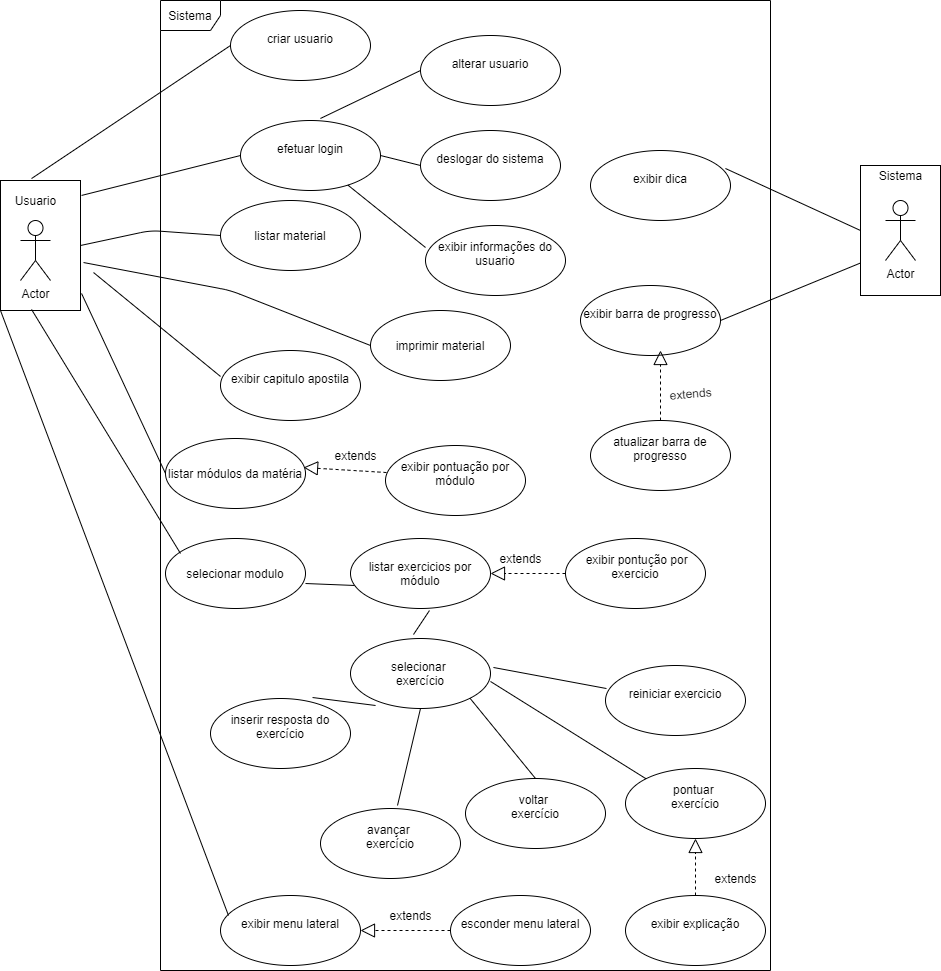

The diagram above was exported from draw.io. Its source (the exported page's mxGraphModel, read from the mxfile embedded in the PNG):
<mxGraphModel dx="1422" dy="794" grid="1" gridSize="10" guides="1" tooltips="1" connect="1" arrows="1" fold="1" page="1" pageScale="1" pageWidth="1169" pageHeight="826" background="#ffffff" math="0" shadow="0">
  <root>
    <mxCell id="0" />
    <mxCell id="1" parent="0" />
    <mxCell id="og7rLcMHChRhu7ml0Qv6-101" value="Sistema" style="shape=umlFrame;html=1;whiteSpace=wrap;" parent="1" vertex="1">
      <mxGeometry x="190" y="10" width="610" height="970" as="geometry" />
    </mxCell>
    <mxCell id="y5rELYrQ7fdzugZg3Fp6-15" value="" style="rounded=0;whiteSpace=wrap;html=1;" parent="1" vertex="1">
      <mxGeometry x="890" y="175" width="80" height="130" as="geometry" />
    </mxCell>
    <mxCell id="y5rELYrQ7fdzugZg3Fp6-12" value="" style="rounded=0;whiteSpace=wrap;html=1;" parent="1" vertex="1">
      <mxGeometry x="30" y="190" width="80" height="130" as="geometry" />
    </mxCell>
    <mxCell id="og7rLcMHChRhu7ml0Qv6-44" value="&lt;div&gt;esconder menu lateral&lt;/div&gt;&lt;div&gt;&lt;br&gt;&lt;/div&gt;" style="ellipse;whiteSpace=wrap;html=1;" parent="1" vertex="1">
      <mxGeometry x="480" y="905" width="140" height="70" as="geometry" />
    </mxCell>
    <mxCell id="og7rLcMHChRhu7ml0Qv6-45" value="&lt;div&gt;exibir menu lateral&lt;/div&gt;&lt;div&gt;&lt;br&gt;&lt;/div&gt;" style="ellipse;whiteSpace=wrap;html=1;" parent="1" vertex="1">
      <mxGeometry x="250" y="905" width="140" height="70" as="geometry" />
    </mxCell>
    <mxCell id="og7rLcMHChRhu7ml0Qv6-46" value="&lt;div&gt;alterar usuario&lt;/div&gt;&lt;div&gt;&lt;br&gt;&lt;/div&gt;" style="ellipse;whiteSpace=wrap;html=1;" parent="1" vertex="1">
      <mxGeometry x="450" y="45" width="140" height="70" as="geometry" />
    </mxCell>
    <mxCell id="og7rLcMHChRhu7ml0Qv6-47" value="&lt;div&gt;exibir informações do usuario&lt;/div&gt;&lt;div&gt;&lt;br&gt;&lt;/div&gt;" style="ellipse;whiteSpace=wrap;html=1;" parent="1" vertex="1">
      <mxGeometry x="455" y="235" width="140" height="70" as="geometry" />
    </mxCell>
    <mxCell id="og7rLcMHChRhu7ml0Qv6-48" value="&lt;div&gt;deslogar do sistema&lt;/div&gt;&lt;div&gt;&lt;br&gt;&lt;/div&gt;" style="ellipse;whiteSpace=wrap;html=1;" parent="1" vertex="1">
      <mxGeometry x="450" y="140" width="140" height="70" as="geometry" />
    </mxCell>
    <mxCell id="og7rLcMHChRhu7ml0Qv6-50" value="&lt;div&gt;efetuar login&lt;/div&gt;&lt;div&gt;&lt;br&gt;&lt;/div&gt;" style="ellipse;whiteSpace=wrap;html=1;" parent="1" vertex="1">
      <mxGeometry x="270" y="130" width="140" height="70" as="geometry" />
    </mxCell>
    <mxCell id="og7rLcMHChRhu7ml0Qv6-51" value="&lt;div&gt;criar usuario&lt;/div&gt;&lt;div&gt;&lt;br&gt;&lt;/div&gt;" style="ellipse;whiteSpace=wrap;html=1;" parent="1" vertex="1">
      <mxGeometry x="260" y="20" width="140" height="70" as="geometry" />
    </mxCell>
    <mxCell id="og7rLcMHChRhu7ml0Qv6-52" value="&lt;div&gt;exibir pontuação por módulo&lt;/div&gt;&lt;div&gt;&lt;br&gt;&lt;/div&gt;" style="ellipse;whiteSpace=wrap;html=1;" parent="1" vertex="1">
      <mxGeometry x="415" y="455" width="140" height="70" as="geometry" />
    </mxCell>
    <mxCell id="og7rLcMHChRhu7ml0Qv6-53" value="&lt;div&gt;&amp;nbsp;exibir pontução por exercicio&lt;/div&gt;&lt;div&gt;&lt;br&gt;&lt;/div&gt;" style="ellipse;whiteSpace=wrap;html=1;" parent="1" vertex="1">
      <mxGeometry x="595" y="548" width="140" height="70" as="geometry" />
    </mxCell>
    <mxCell id="og7rLcMHChRhu7ml0Qv6-54" value="&lt;div&gt;exibir explicação&lt;/div&gt;&lt;div&gt;&lt;br&gt;&lt;/div&gt;" style="ellipse;whiteSpace=wrap;html=1;" parent="1" vertex="1">
      <mxGeometry x="655" y="905" width="140" height="70" as="geometry" />
    </mxCell>
    <mxCell id="og7rLcMHChRhu7ml0Qv6-56" value="&lt;div&gt;exibir capitulo apostila&lt;/div&gt;&lt;div&gt;&lt;br&gt;&lt;/div&gt;" style="ellipse;whiteSpace=wrap;html=1;" parent="1" vertex="1">
      <mxGeometry x="250" y="360" width="140" height="70" as="geometry" />
    </mxCell>
    <mxCell id="og7rLcMHChRhu7ml0Qv6-58" value="&lt;div&gt;pontuar&amp;nbsp;&lt;/div&gt;exercício&lt;div&gt;&lt;br&gt;&lt;/div&gt;" style="ellipse;whiteSpace=wrap;html=1;" parent="1" vertex="1">
      <mxGeometry x="655" y="778" width="140" height="70" as="geometry" />
    </mxCell>
    <mxCell id="og7rLcMHChRhu7ml0Qv6-59" value="&lt;div&gt;atualizar barra de progresso&lt;/div&gt;&lt;div&gt;&lt;br&gt;&lt;/div&gt;" style="ellipse;whiteSpace=wrap;html=1;" parent="1" vertex="1">
      <mxGeometry x="620" y="430" width="140" height="70" as="geometry" />
    </mxCell>
    <mxCell id="og7rLcMHChRhu7ml0Qv6-60" value="&lt;div&gt;exibir barra de progresso&lt;/div&gt;&lt;div&gt;&lt;br&gt;&lt;/div&gt;" style="ellipse;whiteSpace=wrap;html=1;" parent="1" vertex="1">
      <mxGeometry x="610" y="295" width="140" height="70" as="geometry" />
    </mxCell>
    <mxCell id="og7rLcMHChRhu7ml0Qv6-61" value="&lt;div&gt;reiniciar exercicio&lt;/div&gt;&lt;div&gt;&lt;br&gt;&lt;/div&gt;" style="ellipse;whiteSpace=wrap;html=1;" parent="1" vertex="1">
      <mxGeometry x="635" y="675" width="140" height="70" as="geometry" />
    </mxCell>
    <mxCell id="og7rLcMHChRhu7ml0Qv6-62" value="&lt;div&gt;voltar&amp;nbsp;&lt;/div&gt;exercício&lt;div&gt;&lt;br&gt;&lt;/div&gt;" style="ellipse;whiteSpace=wrap;html=1;" parent="1" vertex="1">
      <mxGeometry x="495" y="788" width="140" height="70" as="geometry" />
    </mxCell>
    <mxCell id="og7rLcMHChRhu7ml0Qv6-63" value="&lt;div&gt;avançar&amp;nbsp;&lt;/div&gt;exercício&lt;div&gt;&lt;br&gt;&lt;/div&gt;" style="ellipse;whiteSpace=wrap;html=1;" parent="1" vertex="1">
      <mxGeometry x="350" y="818" width="140" height="70" as="geometry" />
    </mxCell>
    <mxCell id="og7rLcMHChRhu7ml0Qv6-64" value="&lt;div&gt;exibir dica&lt;/div&gt;&lt;div&gt;&lt;br&gt;&lt;/div&gt;" style="ellipse;whiteSpace=wrap;html=1;" parent="1" vertex="1">
      <mxGeometry x="620" y="160" width="140" height="70" as="geometry" />
    </mxCell>
    <mxCell id="og7rLcMHChRhu7ml0Qv6-65" value="&lt;div&gt;inserir resposta do exercício&lt;/div&gt;&lt;div&gt;&lt;br&gt;&lt;/div&gt;" style="ellipse;whiteSpace=wrap;html=1;" parent="1" vertex="1">
      <mxGeometry x="240" y="708" width="140" height="70" as="geometry" />
    </mxCell>
    <mxCell id="og7rLcMHChRhu7ml0Qv6-67" value="listar módulos da matéria" style="ellipse;whiteSpace=wrap;html=1;" parent="1" vertex="1">
      <mxGeometry x="195" y="448" width="140" height="70" as="geometry" />
    </mxCell>
    <mxCell id="og7rLcMHChRhu7ml0Qv6-69" value="Actor" style="shape=umlActor;verticalLabelPosition=bottom;verticalAlign=top;html=1;" parent="1" vertex="1">
      <mxGeometry x="50" y="230" width="30" height="60" as="geometry" />
    </mxCell>
    <mxCell id="og7rLcMHChRhu7ml0Qv6-74" value="" style="endArrow=none;html=1;exitX=0;exitY=0.314;exitDx=0;exitDy=0;exitPerimeter=0;" parent="1" source="og7rLcMHChRhu7ml0Qv6-47" target="og7rLcMHChRhu7ml0Qv6-50" edge="1">
      <mxGeometry width="50" height="50" relative="1" as="geometry">
        <mxPoint x="270" y="293" as="sourcePoint" />
        <mxPoint x="320" y="243" as="targetPoint" />
      </mxGeometry>
    </mxCell>
    <mxCell id="og7rLcMHChRhu7ml0Qv6-75" value="" style="endArrow=none;html=1;entryX=1;entryY=0.5;entryDx=0;entryDy=0;exitX=0;exitY=0.5;exitDx=0;exitDy=0;" parent="1" source="og7rLcMHChRhu7ml0Qv6-48" target="og7rLcMHChRhu7ml0Qv6-50" edge="1">
      <mxGeometry width="50" height="50" relative="1" as="geometry">
        <mxPoint x="450" y="264.98" as="sourcePoint" />
        <mxPoint x="420" y="182" as="targetPoint" />
      </mxGeometry>
    </mxCell>
    <mxCell id="og7rLcMHChRhu7ml0Qv6-76" value="" style="endArrow=none;html=1;entryX=0.571;entryY=-0.029;entryDx=0;entryDy=0;entryPerimeter=0;exitX=0;exitY=0.5;exitDx=0;exitDy=0;" parent="1" source="og7rLcMHChRhu7ml0Qv6-46" target="og7rLcMHChRhu7ml0Qv6-50" edge="1">
      <mxGeometry width="50" height="50" relative="1" as="geometry">
        <mxPoint x="420" y="110" as="sourcePoint" />
        <mxPoint x="390" y="70" as="targetPoint" />
      </mxGeometry>
    </mxCell>
    <mxCell id="og7rLcMHChRhu7ml0Qv6-78" value="" style="endArrow=block;dashed=1;endFill=0;endSize=12;html=1;exitX=0;exitY=0.5;exitDx=0;exitDy=0;entryX=1;entryY=0.5;entryDx=0;entryDy=0;" parent="1" source="og7rLcMHChRhu7ml0Qv6-44" target="og7rLcMHChRhu7ml0Qv6-45" edge="1">
      <mxGeometry width="160" relative="1" as="geometry">
        <mxPoint x="370" y="1005" as="sourcePoint" />
        <mxPoint x="530" y="1005" as="targetPoint" />
      </mxGeometry>
    </mxCell>
    <mxCell id="og7rLcMHChRhu7ml0Qv6-79" value="extends" style="text;html=1;align=center;verticalAlign=middle;resizable=0;points=[];autosize=1;" parent="1" vertex="1">
      <mxGeometry x="410" y="915" width="60" height="20" as="geometry" />
    </mxCell>
    <mxCell id="og7rLcMHChRhu7ml0Qv6-82" value="" style="endArrow=block;dashed=1;endFill=0;endSize=12;html=1;exitX=0.5;exitY=0;exitDx=0;exitDy=0;" parent="1" source="og7rLcMHChRhu7ml0Qv6-59" edge="1">
      <mxGeometry width="160" relative="1" as="geometry">
        <mxPoint x="683" y="306" as="sourcePoint" />
        <mxPoint x="690" y="360" as="targetPoint" />
      </mxGeometry>
    </mxCell>
    <mxCell id="og7rLcMHChRhu7ml0Qv6-83" value="extends" style="text;html=1;align=center;verticalAlign=middle;resizable=0;points=[];autosize=1;rotation=-5;" parent="1" vertex="1">
      <mxGeometry x="690" y="393" width="60" height="20" as="geometry" />
    </mxCell>
    <mxCell id="og7rLcMHChRhu7ml0Qv6-66" value="listar exercicios por módulo" style="ellipse;whiteSpace=wrap;html=1;" parent="1" vertex="1">
      <mxGeometry x="380" y="548" width="140" height="70" as="geometry" />
    </mxCell>
    <mxCell id="og7rLcMHChRhu7ml0Qv6-86" value="" style="endArrow=block;dashed=1;endFill=0;endSize=12;html=1;exitX=0.007;exitY=0.386;exitDx=0;exitDy=0;entryX=0.986;entryY=0.414;entryDx=0;entryDy=0;entryPerimeter=0;exitPerimeter=0;" parent="1" source="og7rLcMHChRhu7ml0Qv6-52" target="og7rLcMHChRhu7ml0Qv6-67" edge="1">
      <mxGeometry width="160" relative="1" as="geometry">
        <mxPoint x="485" y="498" as="sourcePoint" />
        <mxPoint x="375" y="498" as="targetPoint" />
      </mxGeometry>
    </mxCell>
    <mxCell id="og7rLcMHChRhu7ml0Qv6-87" value="extends" style="text;html=1;align=center;verticalAlign=middle;resizable=0;points=[];autosize=1;rotation=0;" parent="1" vertex="1">
      <mxGeometry x="355" y="455" width="60" height="20" as="geometry" />
    </mxCell>
    <mxCell id="og7rLcMHChRhu7ml0Qv6-88" value="&lt;div&gt;selecionar&amp;nbsp;&lt;/div&gt;exercício" style="ellipse;whiteSpace=wrap;html=1;" parent="1" vertex="1">
      <mxGeometry x="380" y="648" width="140" height="70" as="geometry" />
    </mxCell>
    <mxCell id="og7rLcMHChRhu7ml0Qv6-89" value="" style="endArrow=block;dashed=1;endFill=0;endSize=12;html=1;exitX=0;exitY=0.5;exitDx=0;exitDy=0;entryX=1;entryY=0.5;entryDx=0;entryDy=0;" parent="1" source="og7rLcMHChRhu7ml0Qv6-53" target="og7rLcMHChRhu7ml0Qv6-66" edge="1">
      <mxGeometry width="160" relative="1" as="geometry">
        <mxPoint x="611.47" y="672.02" as="sourcePoint" />
        <mxPoint x="538.53" y="673.98" as="targetPoint" />
      </mxGeometry>
    </mxCell>
    <mxCell id="og7rLcMHChRhu7ml0Qv6-90" value="extends" style="text;html=1;align=center;verticalAlign=middle;resizable=0;points=[];autosize=1;rotation=0;" parent="1" vertex="1">
      <mxGeometry x="520" y="558" width="60" height="20" as="geometry" />
    </mxCell>
    <mxCell id="og7rLcMHChRhu7ml0Qv6-91" value="" style="endArrow=none;html=1;exitX=0.564;exitY=1.029;exitDx=0;exitDy=0;entryX=0.45;entryY=-0.057;entryDx=0;entryDy=0;exitPerimeter=0;entryPerimeter=0;" parent="1" source="og7rLcMHChRhu7ml0Qv6-66" target="og7rLcMHChRhu7ml0Qv6-88" edge="1">
      <mxGeometry width="50" height="50" relative="1" as="geometry">
        <mxPoint x="465" y="658" as="sourcePoint" />
        <mxPoint x="565" y="688" as="targetPoint" />
      </mxGeometry>
    </mxCell>
    <mxCell id="og7rLcMHChRhu7ml0Qv6-92" value="" style="endArrow=none;html=1;exitX=0.179;exitY=0.957;exitDx=0;exitDy=0;entryX=0.729;entryY=-0.014;entryDx=0;entryDy=0;exitPerimeter=0;entryPerimeter=0;" parent="1" source="og7rLcMHChRhu7ml0Qv6-88" target="og7rLcMHChRhu7ml0Qv6-65" edge="1">
      <mxGeometry width="50" height="50" relative="1" as="geometry">
        <mxPoint x="520.96" y="648" as="sourcePoint" />
        <mxPoint x="565" y="671.98" as="targetPoint" />
      </mxGeometry>
    </mxCell>
    <mxCell id="og7rLcMHChRhu7ml0Qv6-95" value="" style="endArrow=none;html=1;exitX=0.5;exitY=1;exitDx=0;exitDy=0;entryX=0.55;entryY=-0.043;entryDx=0;entryDy=0;entryPerimeter=0;" parent="1" source="og7rLcMHChRhu7ml0Qv6-88" target="og7rLcMHChRhu7ml0Qv6-63" edge="1">
      <mxGeometry width="50" height="50" relative="1" as="geometry">
        <mxPoint x="403.96000000000004" y="650.03" as="sourcePoint" />
        <mxPoint x="448" y="674.01" as="targetPoint" />
      </mxGeometry>
    </mxCell>
    <mxCell id="og7rLcMHChRhu7ml0Qv6-96" value="" style="endArrow=none;html=1;exitX=1;exitY=1;exitDx=0;exitDy=0;entryX=0.5;entryY=0;entryDx=0;entryDy=0;" parent="1" source="og7rLcMHChRhu7ml0Qv6-88" target="og7rLcMHChRhu7ml0Qv6-62" edge="1">
      <mxGeometry width="50" height="50" relative="1" as="geometry">
        <mxPoint x="413.96000000000004" y="660.03" as="sourcePoint" />
        <mxPoint x="458" y="684.01" as="targetPoint" />
      </mxGeometry>
    </mxCell>
    <mxCell id="og7rLcMHChRhu7ml0Qv6-97" value="" style="endArrow=none;html=1;exitX=1;exitY=0.614;exitDx=0;exitDy=0;entryX=0;entryY=0;entryDx=0;entryDy=0;exitPerimeter=0;" parent="1" source="og7rLcMHChRhu7ml0Qv6-88" target="og7rLcMHChRhu7ml0Qv6-58" edge="1">
      <mxGeometry width="50" height="50" relative="1" as="geometry">
        <mxPoint x="423.96000000000004" y="670.03" as="sourcePoint" />
        <mxPoint x="468" y="694.01" as="targetPoint" />
      </mxGeometry>
    </mxCell>
    <mxCell id="og7rLcMHChRhu7ml0Qv6-98" value="" style="endArrow=none;html=1;exitX=1.021;exitY=0.414;exitDx=0;exitDy=0;entryX=0.007;entryY=0.329;entryDx=0;entryDy=0;exitPerimeter=0;entryPerimeter=0;" parent="1" source="og7rLcMHChRhu7ml0Qv6-88" target="og7rLcMHChRhu7ml0Qv6-61" edge="1">
      <mxGeometry width="50" height="50" relative="1" as="geometry">
        <mxPoint x="433.96000000000004" y="680.03" as="sourcePoint" />
        <mxPoint x="478" y="704.01" as="targetPoint" />
      </mxGeometry>
    </mxCell>
    <mxCell id="og7rLcMHChRhu7ml0Qv6-99" value="" style="endArrow=block;dashed=1;endFill=0;endSize=12;html=1;exitX=0.5;exitY=0;exitDx=0;exitDy=0;entryX=0.5;entryY=1;entryDx=0;entryDy=0;" parent="1" source="og7rLcMHChRhu7ml0Qv6-54" target="og7rLcMHChRhu7ml0Qv6-58" edge="1">
      <mxGeometry width="160" relative="1" as="geometry">
        <mxPoint x="880" y="1005" as="sourcePoint" />
        <mxPoint x="800" y="1005" as="targetPoint" />
      </mxGeometry>
    </mxCell>
    <mxCell id="og7rLcMHChRhu7ml0Qv6-100" value="extends" style="text;html=1;align=center;verticalAlign=middle;resizable=0;points=[];autosize=1;rotation=0;" parent="1" vertex="1">
      <mxGeometry x="735" y="878" width="60" height="20" as="geometry" />
    </mxCell>
    <mxCell id="y5rELYrQ7fdzugZg3Fp6-1" value="Usuario" style="text;html=1;align=center;verticalAlign=middle;resizable=0;points=[];autosize=1;" parent="1" vertex="1">
      <mxGeometry x="35" y="200" width="60" height="20" as="geometry" />
    </mxCell>
    <mxCell id="y5rELYrQ7fdzugZg3Fp6-2" value="" style="endArrow=none;html=1;exitX=0;exitY=0.5;exitDx=0;exitDy=0;entryX=0.388;entryY=-0.015;entryDx=0;entryDy=0;entryPerimeter=0;" parent="1" source="og7rLcMHChRhu7ml0Qv6-51" target="y5rELYrQ7fdzugZg3Fp6-12" edge="1">
      <mxGeometry width="50" height="50" relative="1" as="geometry">
        <mxPoint x="175.70999999999998" y="204.73000000000002" as="sourcePoint" />
        <mxPoint x="90" y="180" as="targetPoint" />
      </mxGeometry>
    </mxCell>
    <mxCell id="y5rELYrQ7fdzugZg3Fp6-3" value="" style="endArrow=none;html=1;exitX=0;exitY=0.5;exitDx=0;exitDy=0;entryX=1.013;entryY=0.115;entryDx=0;entryDy=0;entryPerimeter=0;" parent="1" source="og7rLcMHChRhu7ml0Qv6-50" target="y5rELYrQ7fdzugZg3Fp6-12" edge="1">
      <mxGeometry width="50" height="50" relative="1" as="geometry">
        <mxPoint x="185.71000000000004" y="289.47" as="sourcePoint" />
        <mxPoint x="119.99572570954024" y="230.00429588149086" as="targetPoint" />
      </mxGeometry>
    </mxCell>
    <mxCell id="y5rELYrQ7fdzugZg3Fp6-4" value="" style="endArrow=none;html=1;entryX=1;entryY=0.5;entryDx=0;entryDy=0;exitX=0;exitY=0.5;exitDx=0;exitDy=0;" parent="1" source="QRqztJeDV5d1qQ9o1aS9-1" target="y5rELYrQ7fdzugZg3Fp6-12" edge="1">
      <mxGeometry width="50" height="50" relative="1" as="geometry">
        <mxPoint x="180" y="240" as="sourcePoint" />
        <mxPoint x="150" y="280" as="targetPoint" />
        <Array as="points">
          <mxPoint x="180" y="240" />
        </Array>
      </mxGeometry>
    </mxCell>
    <mxCell id="y5rELYrQ7fdzugZg3Fp6-5" value="" style="endArrow=none;html=1;exitX=0;exitY=0.5;exitDx=0;exitDy=0;entryX=1.013;entryY=0.869;entryDx=0;entryDy=0;entryPerimeter=0;" parent="1" source="og7rLcMHChRhu7ml0Qv6-67" target="y5rELYrQ7fdzugZg3Fp6-12" edge="1">
      <mxGeometry width="50" height="50" relative="1" as="geometry">
        <mxPoint x="135.71000000000004" y="379.47" as="sourcePoint" />
        <mxPoint x="120" y="310" as="targetPoint" />
      </mxGeometry>
    </mxCell>
    <mxCell id="y5rELYrQ7fdzugZg3Fp6-6" value="" style="endArrow=none;html=1;exitX=0.057;exitY=0.286;exitDx=0;exitDy=0;exitPerimeter=0;entryX=0;entryY=1;entryDx=0;entryDy=0;" parent="1" source="og7rLcMHChRhu7ml0Qv6-45" target="y5rELYrQ7fdzugZg3Fp6-12" edge="1">
      <mxGeometry width="50" height="50" relative="1" as="geometry">
        <mxPoint x="80" y="490" as="sourcePoint" />
        <mxPoint x="90" y="310" as="targetPoint" />
      </mxGeometry>
    </mxCell>
    <mxCell id="y5rELYrQ7fdzugZg3Fp6-8" value="Actor" style="shape=umlActor;verticalLabelPosition=bottom;verticalAlign=top;html=1;" parent="1" vertex="1">
      <mxGeometry x="915" y="210" width="30" height="60" as="geometry" />
    </mxCell>
    <mxCell id="y5rELYrQ7fdzugZg3Fp6-9" value="Sistema" style="text;html=1;align=center;verticalAlign=middle;resizable=0;points=[];autosize=1;" parent="1" vertex="1">
      <mxGeometry x="900" y="175" width="60" height="20" as="geometry" />
    </mxCell>
    <mxCell id="y5rELYrQ7fdzugZg3Fp6-14" value="" style="endArrow=none;html=1;entryX=0.964;entryY=0.257;entryDx=0;entryDy=0;entryPerimeter=0;exitX=0;exitY=0.5;exitDx=0;exitDy=0;" parent="1" source="y5rELYrQ7fdzugZg3Fp6-15" target="og7rLcMHChRhu7ml0Qv6-64" edge="1">
      <mxGeometry width="50" height="50" relative="1" as="geometry">
        <mxPoint x="840" y="280" as="sourcePoint" />
        <mxPoint x="716.04" y="329.95000000000005" as="targetPoint" />
      </mxGeometry>
    </mxCell>
    <mxCell id="y5rELYrQ7fdzugZg3Fp6-22" value="" style="endArrow=none;html=1;entryX=1;entryY=0.5;entryDx=0;entryDy=0;exitX=0;exitY=0.75;exitDx=0;exitDy=0;" parent="1" source="y5rELYrQ7fdzugZg3Fp6-15" target="og7rLcMHChRhu7ml0Qv6-60" edge="1">
      <mxGeometry width="50" height="50" relative="1" as="geometry">
        <mxPoint x="920.04" y="362.01" as="sourcePoint" />
        <mxPoint x="795" y="320" as="targetPoint" />
      </mxGeometry>
    </mxCell>
    <mxCell id="QRqztJeDV5d1qQ9o1aS9-1" value="&lt;div&gt;listar material&lt;/div&gt;" style="ellipse;whiteSpace=wrap;html=1;" vertex="1" parent="1">
      <mxGeometry x="250" y="210" width="140" height="70" as="geometry" />
    </mxCell>
    <mxCell id="QRqztJeDV5d1qQ9o1aS9-2" value="" style="endArrow=none;html=1;exitX=0;exitY=0.5;exitDx=0;exitDy=0;entryX=1.038;entryY=0.631;entryDx=0;entryDy=0;entryPerimeter=0;" edge="1" parent="1" source="QRqztJeDV5d1qQ9o1aS9-3" target="y5rELYrQ7fdzugZg3Fp6-12">
      <mxGeometry width="50" height="50" relative="1" as="geometry">
        <mxPoint x="260" y="395" as="sourcePoint" />
        <mxPoint x="123.03999999999996" y="276.04999999999995" as="targetPoint" />
        <Array as="points">
          <mxPoint x="260" y="300" />
        </Array>
      </mxGeometry>
    </mxCell>
    <mxCell id="QRqztJeDV5d1qQ9o1aS9-3" value="&lt;div&gt;imprimir material&lt;/div&gt;" style="ellipse;whiteSpace=wrap;html=1;" vertex="1" parent="1">
      <mxGeometry x="400" y="320" width="140" height="70" as="geometry" />
    </mxCell>
    <mxCell id="QRqztJeDV5d1qQ9o1aS9-4" value="" style="endArrow=none;html=1;exitX=0;exitY=0.371;exitDx=0;exitDy=0;entryX=1.038;entryY=0.631;entryDx=0;entryDy=0;entryPerimeter=0;exitPerimeter=0;" edge="1" parent="1" source="og7rLcMHChRhu7ml0Qv6-56">
      <mxGeometry width="50" height="50" relative="1" as="geometry">
        <mxPoint x="270" y="405" as="sourcePoint" />
        <mxPoint x="123.03999999999996" y="282.03" as="targetPoint" />
      </mxGeometry>
    </mxCell>
    <mxCell id="QRqztJeDV5d1qQ9o1aS9-5" value="selecionar modulo" style="ellipse;whiteSpace=wrap;html=1;" vertex="1" parent="1">
      <mxGeometry x="195" y="548" width="140" height="70" as="geometry" />
    </mxCell>
    <mxCell id="QRqztJeDV5d1qQ9o1aS9-7" value="" style="endArrow=none;html=1;exitX=0.107;exitY=0.214;exitDx=0;exitDy=0;exitPerimeter=0;entryX=0.388;entryY=0.992;entryDx=0;entryDy=0;entryPerimeter=0;" edge="1" parent="1" source="QRqztJeDV5d1qQ9o1aS9-5" target="y5rELYrQ7fdzugZg3Fp6-12">
      <mxGeometry width="50" height="50" relative="1" as="geometry">
        <mxPoint x="189.98000000000002" y="935" as="sourcePoint" />
        <mxPoint x="30" y="328.94000000000005" as="targetPoint" />
      </mxGeometry>
    </mxCell>
    <mxCell id="QRqztJeDV5d1qQ9o1aS9-8" value="" style="endArrow=none;html=1;exitX=0.029;exitY=0.671;exitDx=0;exitDy=0;entryX=1;entryY=0.643;entryDx=0;entryDy=0;exitPerimeter=0;entryPerimeter=0;" edge="1" parent="1" source="og7rLcMHChRhu7ml0Qv6-66" target="QRqztJeDV5d1qQ9o1aS9-5">
      <mxGeometry width="50" height="50" relative="1" as="geometry">
        <mxPoint x="305.96000000000004" y="624.02" as="sourcePoint" />
        <mxPoint x="300" y="648" as="targetPoint" />
      </mxGeometry>
    </mxCell>
  </root>
</mxGraphModel>